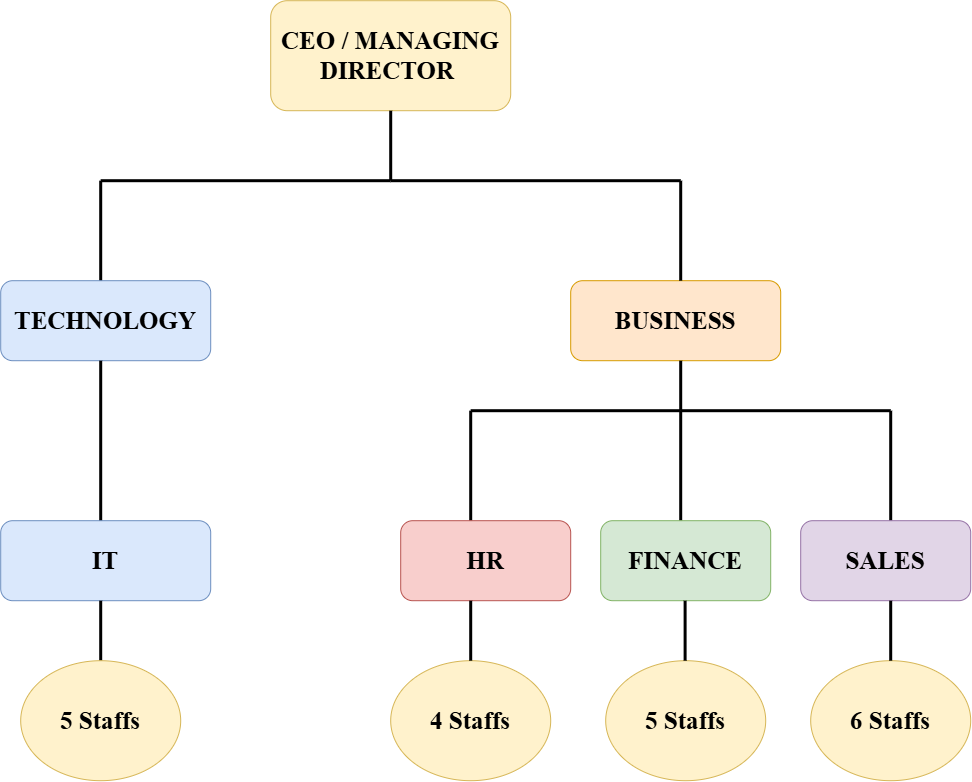

The diagram above was exported from draw.io. Its source (the exported page's mxGraphModel, read from the mxfile embedded in the PNG):
<mxGraphModel dx="1717" dy="935" grid="1" gridSize="10" guides="1" tooltips="1" connect="1" arrows="1" fold="1" page="1" pageScale="1" pageWidth="1920" pageHeight="1200" math="0" shadow="0">
  <root>
    <mxCell id="0" />
    <mxCell id="1" parent="0" />
    <mxCell id="DId_4pAV7z3FYwWF2a4q-1" parent="1" style="rounded=1;whiteSpace=wrap;html=1;fillColor=#fff2cc;strokeColor=#d6b656;" value="&lt;font style=&quot;font-size: 25px;&quot; face=&quot;Times New Roman&quot;&gt;&lt;b style=&quot;&quot;&gt;CEO / MANAGING DIRECTOR&amp;nbsp;&lt;/b&gt;&lt;/font&gt;" vertex="1">
      <mxGeometry height="110" width="240" x="670" y="120" as="geometry" />
    </mxCell>
    <mxCell id="DId_4pAV7z3FYwWF2a4q-5" edge="1" parent="1" style="endArrow=none;html=1;rounded=0;strokeWidth=3;" value="">
      <mxGeometry height="50" relative="1" width="50" as="geometry">
        <mxPoint x="790" y="300" as="sourcePoint" />
        <mxPoint x="1080" y="300" as="targetPoint" />
      </mxGeometry>
    </mxCell>
    <mxCell id="DId_4pAV7z3FYwWF2a4q-6" edge="1" parent="1" style="endArrow=none;html=1;rounded=0;strokeWidth=3;" value="">
      <mxGeometry height="50" relative="1" width="50" as="geometry">
        <mxPoint x="500" y="300" as="sourcePoint" />
        <mxPoint x="790" y="300" as="targetPoint" />
      </mxGeometry>
    </mxCell>
    <mxCell id="DId_4pAV7z3FYwWF2a4q-10" edge="1" parent="1" source="DId_4pAV7z3FYwWF2a4q-1" style="endArrow=none;html=1;rounded=0;strokeWidth=3;exitX=0.5;exitY=1;exitDx=0;exitDy=0;" value="">
      <mxGeometry height="50" relative="1" width="50" as="geometry">
        <mxPoint x="780" y="230" as="sourcePoint" />
        <mxPoint x="790" y="300" as="targetPoint" />
      </mxGeometry>
    </mxCell>
    <mxCell id="DId_4pAV7z3FYwWF2a4q-13" edge="1" parent="1" style="endArrow=none;html=1;rounded=0;strokeWidth=3;" value="">
      <mxGeometry height="50" relative="1" width="50" as="geometry">
        <mxPoint x="500" y="410" as="sourcePoint" />
        <mxPoint x="500" y="300" as="targetPoint" />
      </mxGeometry>
    </mxCell>
    <mxCell id="DId_4pAV7z3FYwWF2a4q-18" parent="1" style="rounded=1;whiteSpace=wrap;html=1;fillColor=#dae8fc;strokeColor=#6c8ebf;" value="&lt;font style=&quot;font-size: 25px;&quot; face=&quot;Times New Roman&quot;&gt;&lt;b&gt;TECHNOLOGY&lt;/b&gt;&lt;/font&gt;" vertex="1">
      <mxGeometry height="80" width="210" x="400" y="400" as="geometry" />
    </mxCell>
    <mxCell id="DId_4pAV7z3FYwWF2a4q-37" parent="1" style="rounded=1;whiteSpace=wrap;html=1;fillColor=#ffe6cc;strokeColor=#d79b00;" value="&lt;font style=&quot;font-size: 25px;&quot; face=&quot;Times New Roman&quot;&gt;&lt;b&gt;BUSINESS&lt;/b&gt;&lt;/font&gt;" vertex="1">
      <mxGeometry height="80" width="210" x="970" y="400" as="geometry" />
    </mxCell>
    <mxCell id="DId_4pAV7z3FYwWF2a4q-38" edge="1" parent="1" style="endArrow=none;html=1;rounded=0;strokeWidth=3;" value="">
      <mxGeometry height="50" relative="1" width="50" as="geometry">
        <mxPoint x="1080" y="530" as="sourcePoint" />
        <mxPoint x="1080" y="480" as="targetPoint" />
      </mxGeometry>
    </mxCell>
    <mxCell id="DId_4pAV7z3FYwWF2a4q-39" edge="1" parent="1" style="endArrow=none;html=1;rounded=0;strokeWidth=3;" value="">
      <mxGeometry height="50" relative="1" width="50" as="geometry">
        <mxPoint x="500" y="640" as="sourcePoint" />
        <mxPoint x="500" y="480" as="targetPoint" />
      </mxGeometry>
    </mxCell>
    <mxCell id="DId_4pAV7z3FYwWF2a4q-42" edge="1" parent="1" style="endArrow=none;html=1;rounded=0;strokeWidth=3;" value="">
      <mxGeometry height="50" relative="1" width="50" as="geometry">
        <mxPoint x="870" y="530" as="sourcePoint" />
        <mxPoint x="1080" y="530" as="targetPoint" />
      </mxGeometry>
    </mxCell>
    <mxCell id="DId_4pAV7z3FYwWF2a4q-44" edge="1" parent="1" style="endArrow=none;html=1;rounded=0;strokeWidth=3;" value="">
      <mxGeometry height="50" relative="1" width="50" as="geometry">
        <mxPoint x="1080" y="530" as="sourcePoint" />
        <mxPoint x="1290" y="530" as="targetPoint" />
      </mxGeometry>
    </mxCell>
    <mxCell id="DId_4pAV7z3FYwWF2a4q-47" edge="1" parent="1" style="endArrow=none;html=1;rounded=0;strokeWidth=3;" value="">
      <mxGeometry height="50" relative="1" width="50" as="geometry">
        <mxPoint x="1080" y="400" as="sourcePoint" />
        <mxPoint x="1080" y="300" as="targetPoint" />
      </mxGeometry>
    </mxCell>
    <mxCell id="DId_4pAV7z3FYwWF2a4q-50" edge="1" parent="1" style="endArrow=none;html=1;rounded=0;strokeWidth=3;" value="">
      <mxGeometry height="50" relative="1" width="50" as="geometry">
        <mxPoint x="870" y="640" as="sourcePoint" />
        <mxPoint x="870" y="530" as="targetPoint" />
      </mxGeometry>
    </mxCell>
    <mxCell id="DId_4pAV7z3FYwWF2a4q-51" edge="1" parent="1" style="endArrow=none;html=1;rounded=0;strokeWidth=3;" value="">
      <mxGeometry height="50" relative="1" width="50" as="geometry">
        <mxPoint x="1290" y="640" as="sourcePoint" />
        <mxPoint x="1290" y="530" as="targetPoint" />
      </mxGeometry>
    </mxCell>
    <mxCell id="DId_4pAV7z3FYwWF2a4q-52" edge="1" parent="1" style="endArrow=none;html=1;rounded=0;strokeWidth=3;" value="">
      <mxGeometry height="50" relative="1" width="50" as="geometry">
        <mxPoint x="1080" y="640" as="sourcePoint" />
        <mxPoint x="1080" y="530" as="targetPoint" />
      </mxGeometry>
    </mxCell>
    <mxCell id="DId_4pAV7z3FYwWF2a4q-56" parent="1" style="rounded=1;whiteSpace=wrap;html=1;fillColor=#dae8fc;strokeColor=#6c8ebf;" value="&lt;font style=&quot;font-size: 25px;&quot; face=&quot;Times New Roman&quot;&gt;&lt;b&gt;IT&lt;/b&gt;&lt;/font&gt;" vertex="1">
      <mxGeometry height="80" width="210" x="400" y="640" as="geometry" />
    </mxCell>
    <mxCell id="DId_4pAV7z3FYwWF2a4q-57" parent="1" style="rounded=1;whiteSpace=wrap;html=1;fillColor=#f8cecc;strokeColor=#b85450;" value="&lt;font style=&quot;font-size: 25px;&quot; face=&quot;Times New Roman&quot;&gt;&lt;b&gt;HR&lt;/b&gt;&lt;/font&gt;" vertex="1">
      <mxGeometry height="80" width="170" x="800" y="640" as="geometry" />
    </mxCell>
    <mxCell id="DId_4pAV7z3FYwWF2a4q-59" parent="1" style="rounded=1;whiteSpace=wrap;html=1;fillColor=#d5e8d4;strokeColor=#82b366;" value="&lt;font style=&quot;font-size: 25px;&quot; face=&quot;Times New Roman&quot;&gt;&lt;b&gt;FINANCE&lt;/b&gt;&lt;/font&gt;" vertex="1">
      <mxGeometry height="80" width="170" x="1000" y="640" as="geometry" />
    </mxCell>
    <mxCell id="DId_4pAV7z3FYwWF2a4q-60" parent="1" style="rounded=1;whiteSpace=wrap;html=1;fillColor=#e1d5e7;strokeColor=#9673a6;" value="&lt;font style=&quot;font-size: 25px;&quot; face=&quot;Times New Roman&quot;&gt;&lt;b&gt;SALES&lt;/b&gt;&lt;/font&gt;" vertex="1">
      <mxGeometry height="80" width="170" x="1200" y="640" as="geometry" />
    </mxCell>
    <mxCell id="DId_4pAV7z3FYwWF2a4q-61" edge="1" parent="1" style="endArrow=none;html=1;rounded=0;strokeWidth=3;" value="">
      <mxGeometry height="50" relative="1" width="50" as="geometry">
        <mxPoint x="500" y="780" as="sourcePoint" />
        <mxPoint x="500" y="720" as="targetPoint" />
      </mxGeometry>
    </mxCell>
    <mxCell id="DId_4pAV7z3FYwWF2a4q-63" parent="1" style="ellipse;whiteSpace=wrap;html=1;shapeInside=1;fillColor=#fff2cc;strokeColor=#d6b656;" value="&lt;font style=&quot;font-size: 25px;&quot; face=&quot;Times New Roman&quot;&gt;&lt;b&gt;5 Staffs&lt;/b&gt;&lt;/font&gt;&lt;div&gt;&lt;br&gt;&lt;/div&gt;" vertex="1">
      <mxGeometry height="120" width="160" x="420" y="780" as="geometry" />
    </mxCell>
    <mxCell id="DId_4pAV7z3FYwWF2a4q-64" parent="1" style="ellipse;whiteSpace=wrap;html=1;shapeInside=1;fillColor=#fff2cc;strokeColor=#d6b656;" value="&lt;font style=&quot;font-size: 25px;&quot; face=&quot;Times New Roman&quot;&gt;&lt;b&gt;4 Staffs&lt;/b&gt;&lt;/font&gt;&lt;div&gt;&lt;br&gt;&lt;/div&gt;" vertex="1">
      <mxGeometry height="120" width="160" x="790" y="780" as="geometry" />
    </mxCell>
    <mxCell id="DId_4pAV7z3FYwWF2a4q-65" edge="1" parent="1" style="endArrow=none;html=1;rounded=0;strokeWidth=3;" value="">
      <mxGeometry height="50" relative="1" width="50" as="geometry">
        <mxPoint x="870" y="780" as="sourcePoint" />
        <mxPoint x="870" y="720" as="targetPoint" />
      </mxGeometry>
    </mxCell>
    <mxCell id="DId_4pAV7z3FYwWF2a4q-66" parent="1" style="ellipse;whiteSpace=wrap;html=1;shapeInside=1;fillColor=#fff2cc;strokeColor=#d6b656;" value="&lt;font style=&quot;font-size: 25px;&quot; face=&quot;Times New Roman&quot;&gt;&lt;b&gt;5 Staffs&lt;/b&gt;&lt;/font&gt;&lt;div&gt;&lt;br&gt;&lt;/div&gt;" vertex="1">
      <mxGeometry height="120" width="160" x="1005" y="780" as="geometry" />
    </mxCell>
    <mxCell id="DId_4pAV7z3FYwWF2a4q-67" parent="1" style="ellipse;whiteSpace=wrap;html=1;shapeInside=1;fillColor=#fff2cc;strokeColor=#d6b656;" value="&lt;font style=&quot;font-size: 25px;&quot; face=&quot;Times New Roman&quot;&gt;&lt;b&gt;6 Staffs&lt;/b&gt;&lt;/font&gt;&lt;div&gt;&lt;br&gt;&lt;/div&gt;" vertex="1">
      <mxGeometry height="120" width="160" x="1210" y="780" as="geometry" />
    </mxCell>
    <mxCell id="DId_4pAV7z3FYwWF2a4q-68" edge="1" parent="1" style="endArrow=none;html=1;rounded=0;strokeWidth=3;" value="">
      <mxGeometry height="50" relative="1" width="50" as="geometry">
        <mxPoint x="1084.41" y="780" as="sourcePoint" />
        <mxPoint x="1084.41" y="720" as="targetPoint" />
      </mxGeometry>
    </mxCell>
    <mxCell id="DId_4pAV7z3FYwWF2a4q-69" edge="1" parent="1" style="endArrow=none;html=1;rounded=0;strokeWidth=3;" value="">
      <mxGeometry height="50" relative="1" width="50" as="geometry">
        <mxPoint x="1290" y="780" as="sourcePoint" />
        <mxPoint x="1290" y="720" as="targetPoint" />
      </mxGeometry>
    </mxCell>
  </root>
</mxGraphModel>